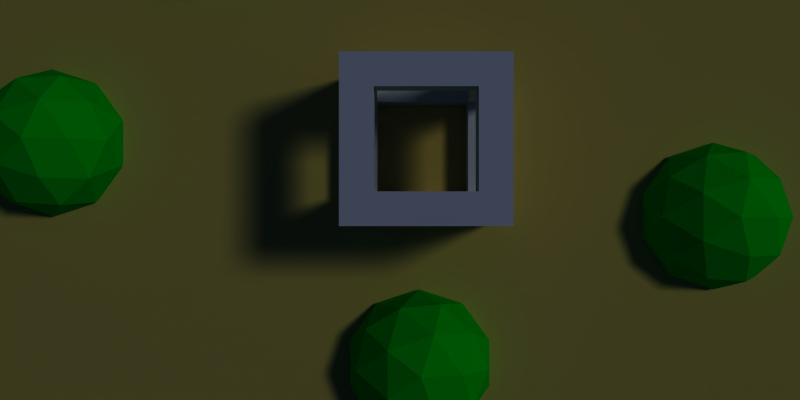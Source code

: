 # Source: testscene.blend  (saved by Blender 2.74.0; exported with 4.5.12 LTS)
import bpy
from mathutils import Matrix  # noqa: F401  (used for matrix-valued properties, if any)

bpy.ops.wm.read_factory_settings(use_empty=True)
scene = bpy.context.scene
scene.name = 'Untitled'

# ---- collections
col_collection_1 = bpy.data.collections.new('Collection 1'); scene.collection.children.link(col_collection_1)

# ---- materials (node trees are filled in below, after node groups)
mat_spheres = bpy.data.materials.new('spheres')
mat_spheres.alpha_threshold = 0.0
mat_spheres.use_transparent_shadow = False
mat_spheres.diffuse_color = (0.0, 0.8, 0.03732, 1.0)
mat_spheres.roughness = 0.5
mat_surface = bpy.data.materials.new('surface')
mat_surface.alpha_threshold = 0.0
mat_surface.use_transparent_shadow = False
mat_surface.preview_render_type = 'FLAT'
mat_surface.diffuse_color = (0.8, 0.6771, 0.2795, 1.0)
mat_surface.roughness = 0.5
mat_surface.line_color = (0.0, 0.0, 0.0, 1.0)
mat_material = bpy.data.materials.new('Material')
mat_material.alpha_threshold = 0.0
mat_material.use_transparent_shadow = False
mat_material.roughness = 0.5
mat_material.line_color = (0.0, 0.0, 0.0, 1.0)

# ---- material node trees

# ---- world
world_world = bpy.data.worlds.new('World'); scene.world = world_world
world_world.color = (0.03836, 0.07664, 0.1574)
world_world.use_sun_shadow = False
world_world.sun_shadow_jitter_overblur = 0.0
world_world.cycles.sampling_method = 'MANUAL'
world_world.cycles.sample_map_resolution = 256

# ---- cameras
cam_camera = bpy.data.cameras.new('Camera')
cam_camera.clip_end = 100.0
cam_camera.lens = 35.0
cam_camera.sensor_width = 32.0
cam_camera.sensor_height = 18.0
cam_camera.ortho_scale = 7.314
cam_camera.dof.focus_distance = 0.0
cam_camera.dof.aperture_fstop = 128.0

# ---- lights
light_lamp = bpy.data.lights.new('Lamp', 'SUN')
light_lamp.transmission_factor = 0.0
light_lamp.cutoff_distance = 30.0
light_lamp.angle = 0.1993
light_lamp.energy = 1.0
light_lamp.shadow_buffer_clip_start = 1.001
light_lamp.shadow_soft_size = 0.1
light_lamp.shadow_cascade_max_distance = 1000.0
light_lamp.cycles.use_multiple_importance_sampling = False

# ---- meshes
me_icosphere = bpy.data.meshes.new('Icosphere')
me_icosphere.from_pydata([(0.0, 0.0, -1.0), (0.7236, -0.5257, -0.4472), (-0.2764, -0.8506, -0.4472), (-0.8944, 0.0, -0.4472), (-0.2764, 0.8506, -0.4472), (0.7236, 0.5257, -0.4472), (0.2764, -0.8506, 0.4472), (-0.7236, -0.5257, 0.4472), (-0.7236, 0.5257, 0.4472), (0.2764, 0.8506, 0.4472), (0.8944, 0.0, 0.4472), (0.0, 0.0, 1.0), (-0.1625, -0.5, -0.8507), (0.4253, -0.309, -0.8507), (0.2629, -0.809, -0.5257), (0.8506, 0.0, -0.5257), (0.4253, 0.309, -0.8507), (-0.5257, 0.0, -0.8507), (-0.6882, -0.5, -0.5257), (-0.1625, 0.5, -0.8507), (-0.6882, 0.5, -0.5257), (0.2629, 0.809, -0.5257), (0.9511, -0.309, 0.0), (0.9511, 0.309, 0.0), (0.0, -1.0, 0.0), (0.5878, -0.809, 0.0), (-0.9511, -0.309, 0.0), (-0.5878, -0.809, 0.0), (-0.5878, 0.809, 0.0), (-0.9511, 0.309, 0.0), (0.5878, 0.809, 0.0), (0.0, 1.0, 0.0), (0.6882, -0.5, 0.5257), (-0.2629, -0.809, 0.5257), (-0.8506, 0.0, 0.5257), (-0.2629, 0.809, 0.5257), (0.6882, 0.5, 0.5257), (0.1625, -0.5, 0.8507), (0.5257, 0.0, 0.8507), (-0.4253, -0.309, 0.8507), (-0.4253, 0.309, 0.8507), (0.1625, 0.5, 0.8507)], [], [(0, 13, 12), (1, 13, 15), (0, 12, 17), (0, 17, 19), (0, 19, 16), (1, 15, 22), (2, 14, 24), (3, 18, 26), (4, 20, 28), (5, 21, 30), (1, 22, 25), (2, 24, 27), (3, 26, 29), (4, 28, 31), (5, 30, 23), (6, 32, 37), (7, 33, 39), (8, 34, 40), (9, 35, 41), (10, 36, 38), (12, 14, 2), (12, 13, 14), (13, 1, 14), (15, 16, 5), (15, 13, 16), (13, 0, 16), (17, 18, 3), (17, 12, 18), (12, 2, 18), (19, 20, 4), (19, 17, 20), (17, 3, 20), (16, 21, 5), (16, 19, 21), (19, 4, 21), (22, 23, 10), (22, 15, 23), (15, 5, 23), (24, 25, 6), (24, 14, 25), (14, 1, 25), (26, 27, 7), (26, 18, 27), (18, 2, 27), (28, 29, 8), (28, 20, 29), (20, 3, 29), (30, 31, 9), (30, 21, 31), (21, 4, 31), (25, 32, 6), (25, 22, 32), (22, 10, 32), (27, 33, 7), (27, 24, 33), (24, 6, 33), (29, 34, 8), (29, 26, 34), (26, 7, 34), (31, 35, 9), (31, 28, 35), (28, 8, 35), (23, 36, 10), (23, 30, 36), (30, 9, 36), (37, 38, 11), (37, 32, 38), (32, 10, 38), (39, 37, 11), (39, 33, 37), (33, 6, 37), (40, 39, 11), (40, 34, 39), (34, 7, 39), (41, 40, 11), (41, 35, 40), (35, 8, 40), (38, 41, 11), (38, 36, 41), (36, 9, 41)])
me_icosphere.materials.append(mat_spheres)
me_icosphere.use_remesh_preserve_volume = False
me_icosphere.use_remesh_preserve_attributes = False
me_icosphere.use_mirror_vertex_groups = False
me_icosphere.update()
me_plane = bpy.data.meshes.new('Plane')
me_plane.from_pydata([(1.0, -1.0, 0.0), (-1.0, -1.0, 0.0), (1.0, 1.0, 0.0), (-1.0, 1.0, 0.0)], [], [(1, 0, 2, 3)])
me_plane.materials.append(mat_surface)
me_plane.use_remesh_preserve_volume = False
me_plane.use_remesh_preserve_attributes = False
me_plane.use_mirror_vertex_groups = False
me_plane.update()
me_cube = bpy.data.meshes.new('Cube')
me_cube.from_pydata([(1.0, 1.0, -1.0), (1.0, -1.0, -1.0), (-1.0, -1.0, -1.0), (-1.0, 1.0, -1.0), (1.0, 1.0, 1.0), (1.0, -1.0, 1.0), (-1.0, -1.0, 1.0), (-1.0, 1.0, 1.0), (7.0, 1.0, -1.0), (7.0, -1.0, -1.0), (7.0, 1.0, 1.0), (7.0, -1.0, 1.0), (9.0, -1.0, 7.0), (9.0, 1.0, 7.0), (7.0, -1.0, 7.0), (9.0, 1.0, -1.0), (9.0, -1.0, -1.0), (9.0, 1.0, 1.0), (9.0, -1.0, 1.0), (1.0, -7.0, -1.0), (-1.0, -7.0, -1.0), (1.0, -7.0, 1.0), (-1.0, -7.0, 1.0), (7.0, -7.0, -1.0), (7.0, -7.0, 1.0), (9.0, -7.0, -1.0), (9.0, -7.0, 1.0), (1.0, -9.0, -1.0), (-1.0, -9.0, -1.0), (1.0, -9.0, 1.0), (-1.0, -9.0, 1.0), (7.0, -9.0, -1.0), (7.0, -9.0, 1.0), (9.0, -9.0, -1.0), (9.0, -9.0, 1.0), (-1.0, 1.0, 7.0), (1.0, -1.0, 7.0), (1.0, 1.0, 7.0), (1.0, -7.0, 7.0), (-1.0, -7.0, 7.0), (9.0, -7.0, 7.0), (1.0, -9.0, 7.0), (-1.0, -9.0, 7.0), (9.0, -9.0, 7.0), (9.0, -1.0, 9.0), (9.0, 1.0, 9.0), (7.0, -1.0, 9.0), (-1.0, 1.0, 9.0), (1.0, -1.0, 9.0), (1.0, 1.0, 9.0), (1.0, -7.0, 9.0), (-1.0, -7.0, 9.0), (7.0, -7.0, 9.0), (9.0, -7.0, 9.0), (1.0, -9.0, 9.0), (-1.0, -9.0, 9.0), (9.0, -9.0, 9.0), (7.0, 1.0, 7.0), (7.0, -7.0, 7.0), (7.0, -9.0, 7.0), (7.0, 1.0, 9.0), (7.0, -9.0, 9.0), (-1.0, -1.0, 7.0), (-1.0, -1.0, 9.0)], [], [(0, 1, 2, 3), (4, 7, 35, 37), (4, 5, 11, 10), (21, 22, 39, 38), (2, 6, 7, 3), (4, 0, 3, 7), (5, 1, 9, 11), (0, 4, 10, 8), (1, 0, 8, 9), (5, 4, 37, 36), (22, 30, 42, 39), (15, 17, 18, 16), (34, 26, 40, 43), (29, 21, 38, 41), (11, 18, 12, 14), (23, 25, 33, 31), (16, 18, 26, 25), (5, 6, 22, 21), (6, 2, 20, 22), (1, 5, 21, 19), (2, 1, 19, 20), (27, 29, 30, 28), (32, 31, 33, 34), (25, 26, 34, 33), (24, 23, 31, 32), (30, 29, 41, 42), (22, 20, 28, 30), (18, 17, 13, 12), (20, 19, 27, 28), (43, 40, 53, 56), (18, 11, 24, 26), (9, 16, 25, 23), (8, 10, 17, 15), (9, 8, 15, 16), (11, 9, 23, 24), (27, 19, 23, 31), (21, 29, 32, 24), (29, 27, 31, 32), (19, 21, 24, 23), (50, 51, 55, 54), (37, 49, 60, 57), (42, 41, 54, 55), (39, 51, 63, 62), (39, 42, 55, 51), (37, 35, 47, 49), (14, 12, 44, 46), (12, 13, 45, 44), (54, 41, 59, 61), (41, 38, 58, 59), (24, 32, 59, 58), (17, 10, 57, 13), (6, 5, 36, 62), (32, 34, 43, 59), (26, 24, 58, 40), (59, 43, 56, 61), (48, 36, 14, 46), (50, 38, 36, 48), (7, 6, 62, 35), (10, 11, 14, 57), (60, 46, 44, 45), (53, 52, 61, 56), (49, 47, 63, 48), (62, 36, 48, 63), (13, 57, 60, 45), (57, 14, 46, 60), (58, 59, 61, 52), (35, 62, 63, 47), (38, 50, 52, 58), (49, 48, 46, 60), (50, 54, 61, 52), (36, 37, 57, 14), (58, 52, 46, 14), (53, 40, 12, 44), (51, 50, 48, 63), (52, 53, 44, 46), (38, 39, 62, 36), (40, 58, 14, 12)])
me_cube.materials.append(mat_material)
me_cube.use_remesh_preserve_volume = False
me_cube.use_remesh_preserve_attributes = False
me_cube.use_mirror_vertex_groups = False
me_cube.update()

# ---- objects
ob_icosphere_003 = bpy.data.objects.new('Icosphere.003', me_icosphere)
ob_icosphere_002 = bpy.data.objects.new('Icosphere.002', me_icosphere)
ob_icosphere_001 = bpy.data.objects.new('Icosphere.001', me_icosphere)
ob_icosphere = bpy.data.objects.new('Icosphere', me_icosphere)
ob_plane = bpy.data.objects.new('Plane', me_plane)
ob_cube = bpy.data.objects.new('Cube', me_cube)
ob_lamp = bpy.data.objects.new('Lamp', light_lamp)
ob_camera = bpy.data.objects.new('Camera', cam_camera)

# ---- transforms, parenting, visibility, modifiers, constraints
ob_icosphere_003.location = (4.766, -0.7189, 0.07482)
ob_icosphere_003.lineart.crease_threshold = 0.0
ob_icosphere_002.location = (-2.234, 3.281, 0.07482)
ob_icosphere_002.lineart.crease_threshold = 0.0
ob_icosphere_001.location = (-4.234, 0.2811, 0.07482)
ob_icosphere_001.lineart.crease_threshold = 0.0
ob_icosphere.location = (0.766, -2.719, 0.07482)
ob_icosphere.lineart.crease_threshold = 0.0
ob_plane.location = (0.0, 0.0, 0.0)
ob_plane.scale = (19.06, 19.06, 19.06)
ob_plane.lineart.crease_threshold = 0.0
ob_cube.location = (0.0, 1.0, 0.2)
ob_cube.scale = (0.2, 0.2, 0.2)
ob_cube.lock_rotations_4d = False
ob_cube.empty_display_type = 'ARROWS'
ob_cube.lineart.crease_threshold = 0.0
ob_lamp.location = (4.076, 1.005, 5.904)
ob_lamp.rotation_euler = (0.6503, 0.05522, 1.866)
ob_lamp.lock_rotations_4d = False
ob_lamp.empty_display_type = 'ARROWS'
ob_lamp.color = (0.0, 0.0, 0.0, 0.0)
ob_lamp.lineart.crease_threshold = 0.0
ob_camera.location = (0.5, -0.5, 12.0)
ob_camera.rotation_mode = 'ZYX'
ob_camera.lock_rotations_4d = False
ob_camera.empty_display_type = 'ARROWS'
ob_camera.color = (0.0, 0.0, 0.0, 0.0)
ob_camera.display_type = 'WIRE'
ob_camera.lineart.crease_threshold = 0.0

# ---- collection membership
col_collection_1.objects.link(ob_icosphere_003)
col_collection_1.objects.link(ob_icosphere_002)
col_collection_1.objects.link(ob_icosphere_001)
col_collection_1.objects.link(ob_icosphere)
col_collection_1.objects.link(ob_plane)
col_collection_1.objects.link(ob_cube)
col_collection_1.objects.link(ob_lamp)
col_collection_1.objects.link(ob_camera)

# ---- scene / render settings (as saved in the file)
scene.camera = ob_camera
scene.frame_start = 1; scene.frame_end = 2; scene.frame_set(1)
scene.render.engine = 'BLENDER_EEVEE_NEXT'
scene.render.image_settings.compression = 90
scene.render.resolution_x = 2560
scene.render.resolution_y = 1280
scene.render.resolution_percentage = 10
scene.render.dither_intensity = 0.0
scene.cycles.use_denoising = False
scene.cycles.samples = 10
scene.cycles.sampling_pattern = 'TABULATED_SOBOL'
scene.cycles.light_sampling_threshold = 0.0
scene.cycles.use_adaptive_sampling = False
scene.cycles.use_light_tree = False
scene.cycles.blur_glossy = 0.0
scene.cycles.volume_bounces = 1
scene.cycles.pixel_filter_type = 'GAUSSIAN'
scene.cycles.sample_clamp_indirect = 0.0
scene.view_settings.view_transform = 'Raw'
bpy.context.view_layer.update()
